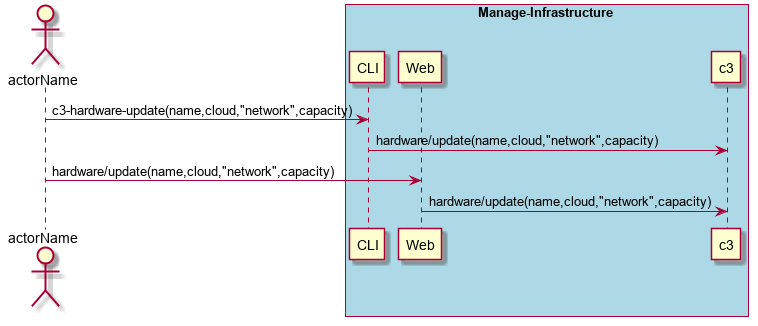

The diagram above was rendered by PlantUML. Its source (embedded in the PNG):
@startuml
Actor "actorName" as A

box "Manage-Infrastructure" #lightblue
    participant CLI as CLI
    participant Web as Web
    participant "c3" as S
    A -> CLI : c3-hardware-update(name,cloud,"network",capacity)
    CLI -> S : hardware/update(name,cloud,"network",capacity)
    A -> Web : hardware/update(name,cloud,"network",capacity)
    Web -> S : hardware/update(name,cloud,"network",capacity)
end box

@enduml